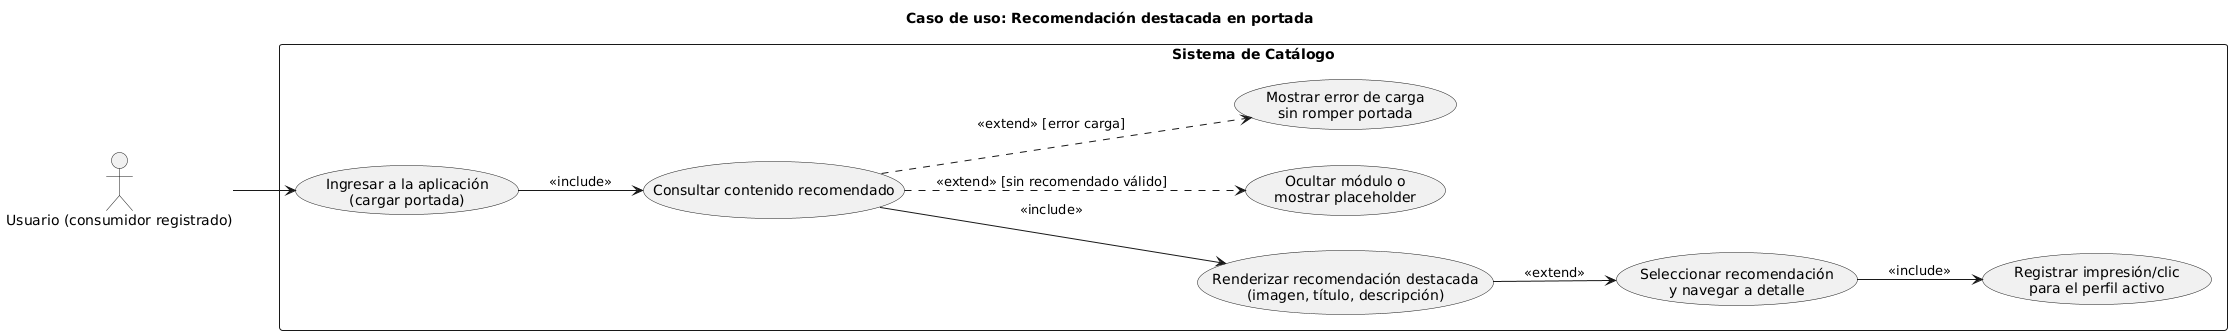

The diagram above was rendered by PlantUML. Its source (embedded in the PNG):
@startuml
title Caso de uso: Recomendación destacada en portada
left to right direction

actor "Usuario (consumidor registrado)" as U

rectangle "Sistema de Catálogo" {
  usecase "Ingresar a la aplicación\n(cargar portada)" as UC_Ingresar
  usecase "Consultar contenido recomendado" as UC_Consultar
  usecase "Renderizar recomendación destacada\n(imagen, título, descripción)" as UC_Render
  usecase "Seleccionar recomendación\ny navegar a detalle" as UC_Click
  usecase "Registrar impresión/clic\npara el perfil activo" as UC_Log

  ' Flujos alternos
  usecase "Ocultar módulo o\nmostrar placeholder" as UC_Placeholder
  usecase "Mostrar error de carga\nsin romper portada" as UC_Error
}

' Relaciones principales
U --> UC_Ingresar
UC_Ingresar --> UC_Consultar : <<include>>
UC_Consultar --> UC_Render : <<include>>
UC_Render --> UC_Click : <<extend>>
UC_Click --> UC_Log : <<include>>

' Extensiones y alternativas
UC_Consultar ..> UC_Placeholder : <<extend>> [sin recomendado válido]
UC_Consultar ..> UC_Error : <<extend>> [error carga]
@enduml